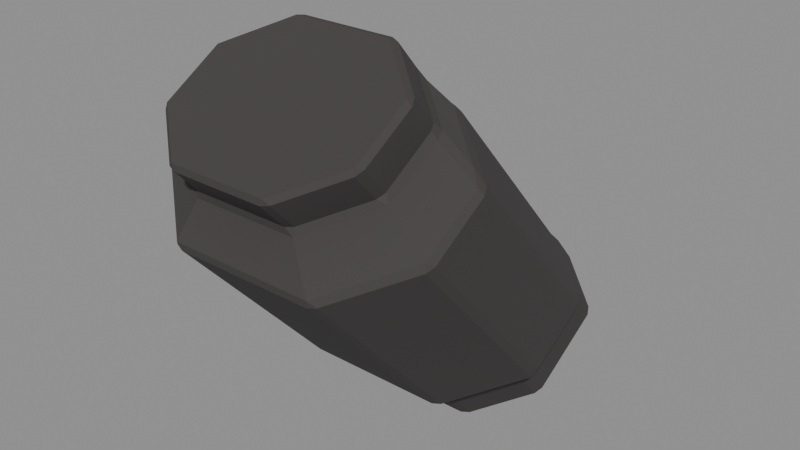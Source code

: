 # Source: Gripping-paw-R.blend  (saved by Blender 4.3.34; exported with 4.5.12 LTS)
import bpy
from mathutils import Matrix  # noqa: F401  (used for matrix-valued properties, if any)

bpy.ops.wm.read_factory_settings(use_empty=True)
scene = bpy.context.scene
scene.name = 'Isolated part'

# ---- collections
col_part_gripping_paw_r = bpy.data.collections.new('Part.Gripping-paw-R'); scene.collection.children.link(col_part_gripping_paw_r)

# ---- materials (node trees are filled in below, after node groups)
mat_raccoon___paw_shade_002 = bpy.data.materials.new('Raccoon / Paw shade.002')
mat_raccoon___paw_shade_002.diffuse_color = (0.04667, 0.04092, 0.04092, 1.0)
mat_raccoon___paw_002 = bpy.data.materials.new('Raccoon / Paw.002')
mat_raccoon___paw_002.diffuse_color = (0.05127, 0.04519, 0.04519, 1.0)
mat_raccoon___paw_light_002 = bpy.data.materials.new('Raccoon / Paw light.002')
mat_raccoon___paw_light_002.diffuse_color = (0.05448, 0.04817, 0.04817, 1.0)

# ---- material node trees
mat_raccoon___paw_shade_002.use_nodes = True; mat_raccoon___paw_shade_002.node_tree.nodes.clear()
_N = mat_raccoon___paw_shade_002.node_tree.nodes; _L = mat_raccoon___paw_shade_002.node_tree.links
n0 = _N.new('ShaderNodeBsdfPrincipled'); n0.name = 'Principled BSDF'; n0.location = (10, 300)
n0.inputs[0].default_value = (0.04667, 0.04092, 0.04092, 1.0)
n0.inputs[2].default_value = 0.86
n1 = _N.new('ShaderNodeOutputMaterial'); n1.name = 'Material Output'; n1.location = (300, 300)
_L.new(n0.outputs[0], n1.inputs[0])
n1.is_active_output = True
mat_raccoon___paw_002.use_nodes = True; mat_raccoon___paw_002.node_tree.nodes.clear()
_N = mat_raccoon___paw_002.node_tree.nodes; _L = mat_raccoon___paw_002.node_tree.links
n0 = _N.new('ShaderNodeBsdfPrincipled'); n0.name = 'Principled BSDF'; n0.location = (10, 300)
n0.inputs[0].default_value = (0.05127, 0.04519, 0.04519, 1.0)
n0.inputs[2].default_value = 0.86
n1 = _N.new('ShaderNodeOutputMaterial'); n1.name = 'Material Output'; n1.location = (300, 300)
_L.new(n0.outputs[0], n1.inputs[0])
n1.is_active_output = True
mat_raccoon___paw_light_002.use_nodes = True; mat_raccoon___paw_light_002.node_tree.nodes.clear()
_N = mat_raccoon___paw_light_002.node_tree.nodes; _L = mat_raccoon___paw_light_002.node_tree.links
n0 = _N.new('ShaderNodeBsdfPrincipled'); n0.name = 'Principled BSDF'; n0.location = (10, 300)
n0.inputs[0].default_value = (0.05448, 0.04817, 0.04817, 1.0)
n0.inputs[2].default_value = 0.86
n1 = _N.new('ShaderNodeOutputMaterial'); n1.name = 'Material Output'; n1.location = (300, 300)
_L.new(n0.outputs[0], n1.inputs[0])
n1.is_active_output = True

# ---- meshes
me_gripping_paw_r_002 = bpy.data.meshes.new('Gripping paw.R.002')
me_gripping_paw_r_002.from_pydata([(-0.02193, 0.008833, 0.0009946), (-0.02, 0.01044, 0.0), (-0.01894, 0.00784, 0.0003815), (0.02198, 0.01044, 0.0), (0.02392, 0.008836, 0.0009961), (0.02095, 0.00784, 0.0003815), (0.04065, 0.02546, 0.009026), (0.04237, 0.02516, 0.01083), (0.04111, 0.02267, 0.009308), (0.04065, 0.05431, 0.02636), (0.04102, 0.0549, 0.02869), (0.04237, 0.05233, 0.02715), (0.02198, 0.06933, 0.03539), (0.02095, 0.06968, 0.03755), (0.02396, 0.06863, 0.03693), (-0.02, 0.06933, 0.03539), (-0.022, 0.06862, 0.03692), (-0.01894, 0.06968, 0.03755), (-0.03866, 0.05431, 0.02636), (-0.04039, 0.05233, 0.02715), (-0.03899, 0.05494, 0.02871), (-0.03866, 0.02546, 0.009026), (-0.03912, 0.02266, 0.009303), (-0.04039, 0.02516, 0.01083), (-0.01906, -0.00172, 0.01088), (-0.02205, -0.000717, 0.01149), (0.02403, -0.0007144, 0.01149), (0.02106, -0.00172, 0.01088), (0.04257, 0.01686, 0.02007), (0.04358, 0.01477, 0.02241), (0.04133, 0.0132, 0.01985), (0.04124, 0.04561, 0.03932), (0.04358, 0.0411, 0.03823), (0.04257, 0.04417, 0.03647), (0.02106, 0.06046, 0.04824), (0.02408, 0.05942, 0.04762), (-0.02212, 0.0594, 0.04761), (-0.01906, 0.06046, 0.04824), (-0.04059, 0.04417, 0.03647), (-0.04173, 0.04127, 0.0382), (-0.03921, 0.04565, 0.03934), (-0.03934, 0.0132, 0.01984), (-0.04173, 0.01484, 0.02233), (-0.04059, 0.01686, 0.02007), (-0.02484, -0.01369, 0.01783), (-0.02783, -0.01269, 0.01844), (0.02784, -0.01269, 0.01844), (0.02487, -0.01369, 0.01783), (0.05022, 0.008515, 0.02956), (0.05121, 0.006449, 0.03192), (0.04993, 0.005095, 0.02912), (0.04984, 0.03098, 0.04468), (0.05121, 0.02726, 0.04443), (0.05022, 0.02981, 0.04236), (0.02486, 0.0497, 0.05592), (0.02788, 0.04866, 0.0553), (-0.0279, 0.04864, 0.05529), (-0.02484, 0.0497, 0.05592), (-0.05008, 0.02973, 0.04243), (-0.05121, 0.02726, 0.04443), (-0.04979, 0.03103, 0.04471), (-0.04992, 0.005087, 0.02912), (-0.05121, 0.006449, 0.03192), (-0.05008, 0.008442, 0.02964), (-0.02799, -0.06784, 0.08035), (-0.025, -0.06885, 0.07976), (-0.02665, -0.06907, 0.08226), (0.02799, -0.06783, 0.08035), (0.02543, -0.06909, 0.08223), (0.02502, -0.06885, 0.07976), (0.0515, -0.04742, 0.0926), (0.04976, -0.04952, 0.09398), (0.05024, -0.04993, 0.09111), (0.05015, -0.02391, 0.1067), (0.04508, -0.02303, 0.1106), (0.04977, -0.02734, 0.1073), (0.0515, -0.02647, 0.1052), (0.02502, -0.005081, 0.1181), (0.01975, -0.006156, 0.121), (0.02628, -0.007897, 0.1197), (0.02803, -0.006111, 0.1174), (-0.02806, -0.007262, 0.1187), (-0.02479, -0.006156, 0.121), (-0.025, -0.005081, 0.1181), (-0.0515, -0.02647, 0.1052), (-0.05034, -0.02738, 0.1081), (-0.05009, -0.02499, 0.1081), (-0.05023, -0.04994, 0.0911), (-0.04968, -0.05052, 0.09342), (-0.05034, -0.04661, 0.09651), (-0.0515, -0.04742, 0.0926), (-0.02395, -0.061, 0.09597), (-0.0269, -0.06001, 0.09658), (-0.02574, -0.06077, 0.09347), (0.01009, -0.061, 0.09597), (0.01309, -0.06075, 0.0935), (0.01304, -0.06001, 0.09658), (0.03024, -0.04616, 0.1049), (0.03321, -0.04454, 0.1033), (0.03149, -0.04368, 0.1064), (0.03205, -0.02023, 0.1172), (0.03024, -0.02195, 0.1195), (0.03149, -0.02445, 0.118), (0.03321, -0.02378, 0.1157), (0.01136, -0.006029, 0.1254), (0.01009, -0.007092, 0.1284), (0.01303, -0.008105, 0.1278), (0.01655, -0.00775, 0.1247), (-0.02695, -0.007034, 0.1264), (-0.02395, -0.007092, 0.1284), (-0.02417, -0.006029, 0.1254), (-0.04651, -0.0247, 0.1144), (-0.04536, -0.02445, 0.118), (-0.04393, -0.02069, 0.1182), (-0.04463, -0.04559, 0.1026), (-0.04411, -0.04616, 0.1049), (-0.04536, -0.04368, 0.1064), (-0.04651, -0.04286, 0.1035), (-0.02699, -0.06866, 0.1061), (-0.02404, -0.06968, 0.1055), (-0.02508, -0.06936, 0.1077), (0.01312, -0.06866, 0.1061), (0.01121, -0.06936, 0.1077), (0.01018, -0.06968, 0.1055), (0.03167, -0.05224, 0.116), (0.03, -0.05425, 0.1168), (0.03043, -0.05474, 0.1145), (0.03042, -0.03042, 0.1291), (0.03, -0.03319, 0.1294), (0.03167, -0.0329, 0.1276), (0.01018, -0.0155, 0.1381), (0.01121, -0.01807, 0.1385), (0.01312, -0.0165, 0.1375), (-0.02705, -0.01655, 0.1374), (-0.02508, -0.01807, 0.1385), (-0.02404, -0.0155, 0.1381), (-0.04554, -0.0329, 0.1276), (-0.04387, -0.03319, 0.1294), (-0.04414, -0.0303, 0.1292), (-0.0443, -0.05474, 0.1145), (-0.04387, -0.05425, 0.1168), (-0.04554, -0.05224, 0.116)], [], [(21, 18, 15, 12, 9, 6, 3, 1), (7, 11, 33, 28), (10, 14, 35, 31), (13, 17, 37, 34), (16, 20, 40, 36), (19, 23, 43, 38), (24, 27, 47, 44), (2, 5, 27, 24), (41, 25, 45, 61), (29, 32, 53, 48), (31, 35, 55, 51), (34, 37, 57, 54), (36, 40, 60, 56), (39, 42, 63, 58), (44, 47, 69, 65), (26, 30, 50, 46), (61, 45, 64, 87), (49, 52, 76, 70), (51, 55, 80, 73), (54, 57, 83, 77), (56, 60, 86, 81), (59, 62, 90, 84), (66, 68, 95, 93), (46, 50, 72, 67), (88, 66, 93, 114), (71, 75, 103, 98), (74, 79, 107, 100), (78, 82, 110, 104), (81, 86, 113, 108), (85, 89, 117, 111), (91, 94, 123, 119), (68, 71, 98, 95), (115, 92, 118, 139), (99, 102, 129, 124), (101, 106, 132, 127), (105, 109, 135, 130), (108, 113, 138, 133), (112, 116, 141, 136), (120, 122, 125, 128, 131, 134, 137, 140), (96, 97, 126, 121), (4, 8, 30, 26), (0, 1, 2), (3, 4, 5), (6, 7, 8), (9, 10, 11), (12, 13, 14), (15, 16, 17), (18, 19, 20), (21, 22, 23), (28, 29, 30), (31, 32, 33), (38, 39, 40), (41, 42, 43), (48, 49, 50), (51, 52, 53), (58, 59, 60), (61, 62, 63), (64, 65, 66), (67, 68, 69), (70, 71, 72), (73, 74, 75, 76), (77, 78, 79, 80), (81, 82, 83), (84, 85, 86), (87, 88, 89, 90), (91, 92, 93), (94, 95, 96), (97, 98, 99), (100, 101, 102, 103), (104, 105, 106, 107), (108, 109, 110), (111, 112, 113), (114, 115, 116, 117), (118, 119, 120), (121, 122, 123), (124, 125, 126), (127, 128, 129), (130, 131, 132), (133, 134, 135), (136, 137, 138), (139, 140, 141), (2, 24, 25, 0), (1, 3, 5, 2), (4, 26, 27, 5), (3, 6, 8, 4), (7, 28, 30, 8), (6, 9, 11, 7), (10, 31, 33, 11), (28, 33, 32, 29), (9, 12, 14, 10), (13, 34, 35, 14), (12, 15, 17, 13), (16, 36, 37, 17), (15, 18, 20, 16), (19, 38, 40, 20), (18, 21, 23, 19), (22, 41, 43, 23), (38, 43, 42, 39), (0, 22, 21, 1), (24, 44, 45, 25), (26, 46, 47, 27), (29, 48, 50, 30), (31, 51, 53, 32), (48, 53, 52, 49), (34, 54, 55, 35), (36, 56, 57, 37), (39, 58, 60, 40), (41, 61, 63, 42), (58, 63, 62, 59), (44, 65, 64, 45), (46, 67, 69, 47), (65, 69, 68, 66), (49, 70, 72, 50), (67, 72, 71, 68), (51, 73, 76, 52), (70, 76, 75, 71), (54, 77, 80, 55), (73, 80, 79, 74), (56, 81, 83, 57), (77, 83, 82, 78), (59, 84, 86, 60), (61, 87, 90, 62), (84, 90, 89, 85), (66, 88, 87, 64), (93, 95, 94, 91), (95, 98, 97, 96), (74, 100, 103, 75), (98, 103, 102, 99), (78, 104, 107, 79), (100, 107, 106, 101), (81, 108, 110, 82), (104, 110, 109, 105), (85, 111, 113, 86), (88, 114, 117, 89), (111, 117, 116, 112), (92, 115, 114, 93), (91, 119, 118, 92), (96, 121, 123, 94), (119, 123, 122, 120), (99, 124, 126, 97), (121, 126, 125, 122), (101, 127, 129, 102), (124, 129, 128, 125), (105, 130, 132, 106), (127, 132, 131, 128), (108, 133, 135, 109), (130, 135, 134, 131), (112, 136, 138, 113), (133, 138, 137, 134), (115, 139, 141, 116), (136, 141, 140, 137), (120, 140, 139, 118), (22, 0, 25, 41)])
me_gripping_paw_r_002.polygons.foreach_set('material_index', [1, 1, 1, 1, 1, 1, 1, 1, 1, 0, 1, 1, 1, 1, 1, 1, 1, 1, 1, 1, 0, 1, 1, 1, 1, 1, 1, 1, 1, 1, 1, 1, 1, 1, 1, 1, 1, 1, 1, 1, 1, 1, 1, 1, 1, 1, 1, 1, 1, 0, 1, 1, 1, 0, 1, 1, 1, 1, 1, 1, 1, 1, 1, 1, 1, 1, 1, 1, 1, 1, 1, 1, 1, 1, 1, 1, 1, 1, 1, 1, 1, 1, 1, 1, 1, 1, 1, 1, 0, 1, 1, 1, 1, 1, 1, 1, 1, 1, 1, 1, 1, 0, 1, 0, 1, 1, 1, 1, 1, 1, 1, 1, 1, 1, 1, 1, 1, 1, 0, 1, 1, 1, 1, 1, 1, 1, 1, 1, 1, 1, 1, 1, 1, 1, 1, 1, 1, 1, 1, 1, 1, 1, 1, 1, 1, 1, 1, 1, 1, 1, 1, 1, 1])
_uv = me_gripping_paw_r_002.uv_layers.new(name='UV0.Paint')
_uv.uv.foreach_set('vector', [0.9973, 0.5906, 0.9973, 0.6012, 0.9914, 0.6068, 0.9782, 0.6068, 0.9723, 0.6012, 0.9723, 0.5906, 0.9782, 0.5851, 0.9914, 0.5851, 0.9875, 0.8258, 0.996, 0.831, 0.9935, 0.8339, 0.9848, 0.8287, 0.2627, 0.548, 0.2597, 0.5548, 0.2559, 0.5525, 0.2589, 0.5457, 0.6793, 0.9012, 0.6919, 0.9012, 0.6919, 0.9057, 0.6793, 0.9057, 0.5833, 0.8662, 0.59, 0.8632, 0.5924, 0.8671, 0.5856, 0.87, 0.1165, 0.8414, 0.1251, 0.8362, 0.1277, 0.8392, 0.1191, 0.8443, 0.8599, 0.9012, 0.8725, 0.9012, 0.8737, 0.9056, 0.858, 0.9056, 0.616, 0.9012, 0.6286, 0.9012, 0.6287, 0.9057, 0.616, 0.9057, 0.1298, 0.8258, 0.1342, 0.8318, 0.1305, 0.8348, 0.1248, 0.8271, 0.6327, 0.8458, 0.6405, 0.8516, 0.6365, 0.8531, 0.6301, 0.8484, 0.2589, 0.5457, 0.2559, 0.5525, 0.2532, 0.5491, 0.257, 0.5404, 0.543, 0.9075, 0.5556, 0.9075, 0.5575, 0.9117, 0.5418, 0.9117, 0.6557, 0.8903, 0.6626, 0.8875, 0.6683, 0.8893, 0.6595, 0.8929, 0.5341, 0.8423, 0.5417, 0.8362, 0.5446, 0.839, 0.5385, 0.8439, 0.6932, 0.6914, 0.6932, 0.7071, 0.667, 0.7072, 0.667, 0.6914, 0.2021, 0.8258, 0.2083, 0.83, 0.2071, 0.8345, 0.1991, 0.8293, 0.9139, 0.5851, 0.9177, 0.5938, 0.8953, 0.6073, 0.8914, 0.5985, 0.2291, 0.5851, 0.2357, 0.589, 0.2187, 0.6082, 0.2121, 0.6042, 0.257, 0.5404, 0.2532, 0.5491, 0.2307, 0.5357, 0.2345, 0.5269, 0.7482, 0.6914, 0.7482, 0.7071, 0.722, 0.7072, 0.722, 0.6914, 0.831, 0.5851, 0.8348, 0.5937, 0.8119, 0.6075, 0.8081, 0.5988, 0.1623, 0.589, 0.1688, 0.5851, 0.1858, 0.6042, 0.1792, 0.6082, 0.7312, 0.9012, 0.7477, 0.9012, 0.7438, 0.9057, 0.7315, 0.9056, 0.8901, 0.5986, 0.8862, 0.6073, 0.8638, 0.5939, 0.8677, 0.5851, 0.2309, 0.8406, 0.2399, 0.8362, 0.2391, 0.8406, 0.2317, 0.8441, 0.5486, 0.8494, 0.5414, 0.8532, 0.5368, 0.8493, 0.5436, 0.8458, 0.4569, 0.8875, 0.4507, 0.8927, 0.4472, 0.893, 0.4524, 0.8887, 0.6806, 0.934, 0.6946, 0.934, 0.6944, 0.9354, 0.6832, 0.9354, 0.0009729, 0.8909, 0.009902, 0.8875, 0.007538, 0.8907, 0.00066, 0.8933, 0.2012, 0.8877, 0.2057, 0.8932, 0.2029, 0.8927, 0.1987, 0.8875, 0.7507, 0.9075, 0.7614, 0.9075, 0.7614, 0.9116, 0.7506, 0.9116, 0.3019, 0.8149, 0.311, 0.8202, 0.3065, 0.8244, 0.2989, 0.82, 0.09975, 0.8827, 0.1066, 0.8796, 0.1087, 0.8831, 0.1018, 0.8862, 0.7014, 0.8632, 0.7075, 0.8669, 0.7048, 0.8699, 0.6987, 0.8663, 0.1428, 0.8796, 0.1497, 0.8826, 0.1476, 0.8861, 0.1407, 0.8831, 0.7749, 0.9075, 0.7857, 0.9075, 0.7857, 0.9116, 0.7749, 0.9116, 0.4808, 0.8662, 0.4875, 0.8632, 0.4899, 0.8672, 0.4831, 0.8701, 0.6785, 0.8669, 0.6846, 0.8632, 0.6873, 0.8663, 0.6812, 0.8699, 0.5873, 0.6327, 0.5988, 0.6327, 0.6047, 0.6382, 0.6047, 0.646, 0.5988, 0.6516, 0.5873, 0.6516, 0.5814, 0.646, 0.5814, 0.6382, 0.1121, 0.8796, 0.1189, 0.8827, 0.1168, 0.8862, 0.11, 0.8831, 0.5292, 0.8632, 0.536, 0.8663, 0.5337, 0.8701, 0.5268, 0.8671, 0.7486, 0.9538, 0.7479, 0.9543, 0.7476, 0.9534, 0.7506, 0.9543, 0.7499, 0.9538, 0.7509, 0.9534, 0.3078, 0.9578, 0.3077, 0.9586, 0.307, 0.9579, 0.9945, 0.9578, 0.9945, 0.9586, 0.9936, 0.9581, 0.6663, 0.9662, 0.6666, 0.9669, 0.6656, 0.9667, 0.6613, 0.9662, 0.6619, 0.9667, 0.6609, 0.9669, 0.8434, 0.9578, 0.8443, 0.9581, 0.8433, 0.9586, 0.3003, 0.9578, 0.3012, 0.9579, 0.3005, 0.9586, 0.1178, 0.949, 0.1173, 0.9499, 0.1166, 0.9489, 0.2705, 0.9521, 0.2689, 0.9518, 0.2699, 0.9512, 0.1547, 0.9512, 0.1557, 0.9518, 0.1541, 0.9521, 0.999, 0.9466, 0.9983, 0.9476, 0.9978, 0.9467, 0.2129, 0.9491, 0.2122, 0.9499, 0.2118, 0.9489, 0.01024, 0.9669, 0.008992, 0.9668, 0.009858, 0.9662, 0.2549, 0.9662, 0.2558, 0.9668, 0.2545, 0.9669, 0.8999, 0.9466, 0.8994, 0.9476, 0.8988, 0.9468, 0.9851, 0.9536, 0.9861, 0.9534, 0.9856, 0.9543, 0.2863, 0.958, 0.2854, 0.9586, 0.2853, 0.9578, 0.07817, 0.9543, 0.07773, 0.9535, 0.07866, 0.9534, 0.3873, 0.9351, 0.3854, 0.9355, 0.3871, 0.934, 0.3879, 0.9343, 0.557, 0.931, 0.5583, 0.9325, 0.5562, 0.9318, 0.556, 0.9308, 0.2537, 0.9468, 0.2527, 0.9476, 0.2525, 0.9466, 0.6862, 0.9625, 0.6852, 0.9628, 0.6853, 0.962, 0.07196, 0.9379, 0.07123, 0.9381, 0.07019, 0.9369, 0.0715, 0.937, 0.8141, 0.9476, 0.8139, 0.9466, 0.8149, 0.947, 0.8287, 0.9466, 0.8295, 0.9475, 0.8285, 0.9476, 0.968, 0.9395, 0.9686, 0.9405, 0.9674, 0.9403, 0.7357, 0.9354, 0.7348, 0.9348, 0.7354, 0.934, 0.7363, 0.9342, 0.7904, 0.9343, 0.7906, 0.9353, 0.7897, 0.9351, 0.7887, 0.934, 0.9852, 0.9498, 0.9846, 0.9489, 0.9856, 0.9489, 0.2767, 0.9146, 0.2756, 0.9144, 0.2755, 0.9131, 0.05762, 0.9369, 0.05786, 0.9377, 0.05699, 0.9382, 0.05657, 0.9372, 0.8195, 0.9664, 0.8205, 0.9662, 0.8201, 0.9669, 0.8228, 0.9664, 0.8221, 0.9669, 0.8218, 0.9662, 0.9675, 0.9646, 0.9667, 0.9649, 0.9666, 0.9641, 0.4937, 0.9585, 0.4928, 0.9586, 0.4929, 0.9578, 0.7637, 0.9543, 0.7639, 0.9534, 0.7646, 0.954, 0.7614, 0.9539, 0.7621, 0.9534, 0.7623, 0.9543, 0.4224, 0.9578, 0.4225, 0.9586, 0.4216, 0.9585, 0.9609, 0.9641, 0.9609, 0.9649, 0.9601, 0.9646, 0.5196, 0.9242, 0.5153, 0.9255, 0.5151, 0.9245, 0.5194, 0.9232, 0.05674, 0.9565, 0.04349, 0.9565, 0.04381, 0.9557, 0.05641, 0.9557, 0.5135, 0.9255, 0.5093, 0.9241, 0.5095, 0.9232, 0.5138, 0.9245, 0.6092, 0.888, 0.6028, 0.8929, 0.6026, 0.8921, 0.6084, 0.8875, 0.7846, 0.9136, 0.7821, 0.9167, 0.7809, 0.9166, 0.7837, 0.9131, 0.9584, 0.8458, 0.9664, 0.8527, 0.9656, 0.8531, 0.958, 0.8466, 0.3195, 0.9217, 0.316, 0.9189, 0.317, 0.9184, 0.32, 0.9208, 0.9665, 0.8796, 0.975, 0.885, 0.974, 0.8856, 0.9658, 0.8804, 0.8635, 0.9131, 0.8711, 0.9161, 0.8704, 0.9166, 0.8635, 0.9139, 0.4693, 0.9255, 0.4651, 0.9242, 0.4653, 0.9232, 0.4696, 0.9246, 0.5288, 0.9662, 0.5421, 0.9662, 0.5417, 0.9669, 0.5291, 0.9669, 0.7679, 0.744, 0.7637, 0.7453, 0.7634, 0.7443, 0.7676, 0.7429, 0.8724, 0.9161, 0.8799, 0.9131, 0.8799, 0.9139, 0.873, 0.9166, 0.3094, 0.9193, 0.3064, 0.9217, 0.3054, 0.9212, 0.3089, 0.9184, 0.9872, 0.8527, 0.9953, 0.8458, 0.9956, 0.8466, 0.988, 0.8531, 0.7717, 0.9131, 0.7745, 0.9166, 0.7733, 0.9167, 0.7708, 0.9136, 0.7847, 0.8851, 0.7931, 0.8796, 0.7938, 0.8804, 0.7856, 0.8856, 0.5847, 0.8929, 0.5789, 0.8884, 0.5791, 0.8875, 0.5854, 0.8925, 0.03175, 0.9317, 0.02711, 0.9327, 0.02671, 0.9318, 0.03134, 0.9308, 0.6398, 0.9255, 0.6354, 0.9241, 0.6358, 0.9232, 0.6401, 0.9245, 0.7559, 0.9215, 0.7529, 0.9194, 0.7531, 0.9184, 0.757, 0.921, 0.8223, 0.9276, 0.817, 0.9293, 0.8166, 0.9285, 0.8207, 0.9272, 0.3, 0.9012, 0.3067, 0.9054, 0.3058, 0.9061, 0.2993, 0.902, 0.9984, 0.7887, 0.9957, 0.792, 0.9947, 0.7918, 0.9975, 0.7884, 0.7637, 0.7453, 0.7604, 0.7485, 0.7602, 0.7475, 0.7634, 0.7443, 0.7393, 0.9272, 0.7438, 0.9286, 0.7434, 0.9293, 0.7377, 0.9276, 0.3258, 0.9188, 0.3216, 0.9217, 0.3214, 0.9207, 0.3247, 0.9184, 0.258, 0.9055, 0.2646, 0.9012, 0.2653, 0.902, 0.2589, 0.9061, 0.1873, 0.8268, 0.1623, 0.8347, 0.1621, 0.8338, 0.187, 0.8258, 0.1125, 0.8348, 0.08752, 0.8268, 0.08776, 0.8258, 0.1127, 0.8338, 0.2125, 0.9578, 0.2283, 0.9578, 0.2285, 0.9586, 0.212, 0.9586, 0.4829, 0.6897, 0.4629, 0.6736, 0.4634, 0.6727, 0.4838, 0.6892, 0.7771, 0.9012, 0.7861, 0.9047, 0.7861, 0.9056, 0.7763, 0.9018, 0.9774, 0.6706, 0.957, 0.6542, 0.9575, 0.6533, 0.9774, 0.6694, 0.6196, 0.8875, 0.6257, 0.8922, 0.6253, 0.8929, 0.6188, 0.888, 0.9745, 0.824, 0.9497, 0.8159, 0.9499, 0.8149, 0.9748, 0.823, 0.9467, 0.8796, 0.9549, 0.8846, 0.9547, 0.8856, 0.9477, 0.8814, 0.7604, 0.7485, 0.735, 0.7568, 0.7353, 0.7556, 0.7602, 0.7475, 0.1801, 0.9466, 0.1959, 0.9466, 0.1958, 0.9476, 0.1817, 0.9476, 0.3022, 0.674, 0.2823, 0.69, 0.2813, 0.6894, 0.3022, 0.6727, 0.5502, 0.6732, 0.5299, 0.6897, 0.5294, 0.6888, 0.5493, 0.6727, 0.3506, 0.8988, 0.3571, 0.8946, 0.3569, 0.8959, 0.351, 0.8998, 0.692, 0.9081, 0.6827, 0.9117, 0.6824, 0.9109, 0.6915, 0.9075, 0.2671, 0.9578, 0.2794, 0.9578, 0.2784, 0.9586, 0.2677, 0.9586, 0.5838, 0.9131, 0.5919, 0.9163, 0.5908, 0.9168, 0.5839, 0.9141, 0.707, 0.9293, 0.7025, 0.928, 0.7035, 0.9272, 0.7092, 0.9289, 0.6271, 0.8875, 0.6332, 0.8921, 0.6328, 0.8929, 0.6271, 0.8887, 0.9226, 0.9237, 0.925, 0.9254, 0.9233, 0.9252, 0.9205, 0.9232, 0.2755, 0.9012, 0.2812, 0.9047, 0.2816, 0.9061, 0.2753, 0.9023, 0.7944, 0.9353, 0.792, 0.935, 0.7923, 0.934, 0.7937, 0.9342, 0.1357, 0.9466, 0.1469, 0.9466, 0.1469, 0.9476, 0.1361, 0.9476, 0.6231, 0.9255, 0.6208, 0.9245, 0.6194, 0.9232, 0.6231, 0.9247, 0.8338, 0.9379, 0.8301, 0.938, 0.8298, 0.937, 0.8326, 0.9369, 0.3536, 0.9049, 0.3592, 0.9012, 0.3596, 0.9022, 0.3536, 0.906, 0.6721, 0.9141, 0.6651, 0.9167, 0.6649, 0.916, 0.6725, 0.9131, 0.4754, 0.9282, 0.4715, 0.9294, 0.4713, 0.9285, 0.4752, 0.9272, 0.4861, 0.9294, 0.4822, 0.9282, 0.4824, 0.9272, 0.4863, 0.9285, 0.681, 0.9662, 0.6918, 0.9662, 0.6922, 0.9669, 0.6807, 0.9669, 0.03942, 0.9218, 0.03628, 0.9192, 0.03676, 0.9184, 0.03992, 0.9209, 0.8196, 0.9131, 0.8266, 0.9159, 0.8266, 0.9166, 0.819, 0.9136, 0.2298, 0.9218, 0.2267, 0.9192, 0.2272, 0.9184, 0.2303, 0.9209, 0.8316, 0.8875, 0.837, 0.8921, 0.8367, 0.8928, 0.8308, 0.8878, 0.681, 0.9294, 0.6771, 0.9282, 0.6774, 0.9272, 0.6812, 0.9284, 0.355, 0.8884, 0.3492, 0.8931, 0.3485, 0.8926, 0.3548, 0.8875, 0.9428, 0.924, 0.9384, 0.9254, 0.9382, 0.9244, 0.942, 0.9232, 0.2778, 0.9565, 0.267, 0.9565, 0.2666, 0.9557, 0.2781, 0.9557, 0.2756, 0.9144, 0.2724, 0.9169, 0.2719, 0.916, 0.2755, 0.9131, 0.3648, 0.8875, 0.3706, 0.8922, 0.3704, 0.8931, 0.3641, 0.8879, 0.04488, 0.9192, 0.04172, 0.9218, 0.04124, 0.9209, 0.04438, 0.9184, 0.8459, 0.8921, 0.8514, 0.8875, 0.8522, 0.8878, 0.8463, 0.8928, 0.8355, 0.9136, 0.828, 0.9166, 0.8279, 0.9159, 0.8349, 0.9131, 0.5373, 0.8663, 0.5441, 0.8632, 0.5464, 0.8671, 0.5396, 0.8701])
me_gripping_paw_r_002.materials.append(mat_raccoon___paw_shade_002)
me_gripping_paw_r_002.materials.append(mat_raccoon___paw_002)
me_gripping_paw_r_002.materials.append(mat_raccoon___paw_light_002)
me_gripping_paw_r_002.update()

# ---- objects
ob_gripping_paw_r = bpy.data.objects.new('Gripping-paw-R', me_gripping_paw_r_002)

# ---- transforms, parenting, visibility, modifiers, constraints
ob_gripping_paw_r.location = (0.0, 0.0, 0.0)

# ---- collection membership
col_part_gripping_paw_r.objects.link(ob_gripping_paw_r)

# ---- scene / render settings (as saved in the file)
scene.frame_start = 1; scene.frame_end = 250; scene.frame_set(1)
scene.render.engine = 'BLENDER_EEVEE_NEXT'
scene.render.image_settings.exr_codec = 'NONE'
scene.render.simplify_subdivision_render = 0
scene.render.simplify_child_particles_render = 0.0
scene.eevee.use_volume_custom_range = False
scene.eevee.use_fast_gi = False
scene.eevee.use_shadows = False
scene.view_settings.white_balance_temperature = 0.0
scene.view_settings.white_balance_tint = 0.0
scene.view_settings.white_balance_whitepoint = (2.97, 0.5193, -0.0414)
bpy.context.view_layer.update()

# ---- added for rendering (the .blend has no active camera and no usable light): camera, sun + grey world if the file has none
cam_auto = bpy.data.cameras.new('AutoCamera')
cam_auto.lens = 50.0
cam_auto.sensor_width = 36.0
cam_auto.clip_end = 1000.0
ob_auto_camera = bpy.data.objects.new('AutoCamera', cam_auto)
scene.collection.objects.link(ob_auto_camera)
ob_auto_camera.location = (0.205249, -0.246299, 0.233445)
ob_auto_camera.rotation_euler = (1.09748, -7.21219e-08, 0.694738)
scene.camera = ob_auto_camera
light_auto_sun = bpy.data.lights.new('AutoSun', 'SUN')
light_auto_sun.energy = 3.0
light_auto_sun.angle = 0.0523599
ob_auto_sun = bpy.data.objects.new('AutoSun', light_auto_sun)
scene.collection.objects.link(ob_auto_sun)
ob_auto_sun.rotation_euler = (0.872665, 0.174533, 0.523599)
if scene.world is None:
    world_auto = bpy.data.worlds.new('AutoWorld')
    world_auto.color = (0.3, 0.3, 0.3)
    scene.world = world_auto
bpy.context.view_layer.update()
